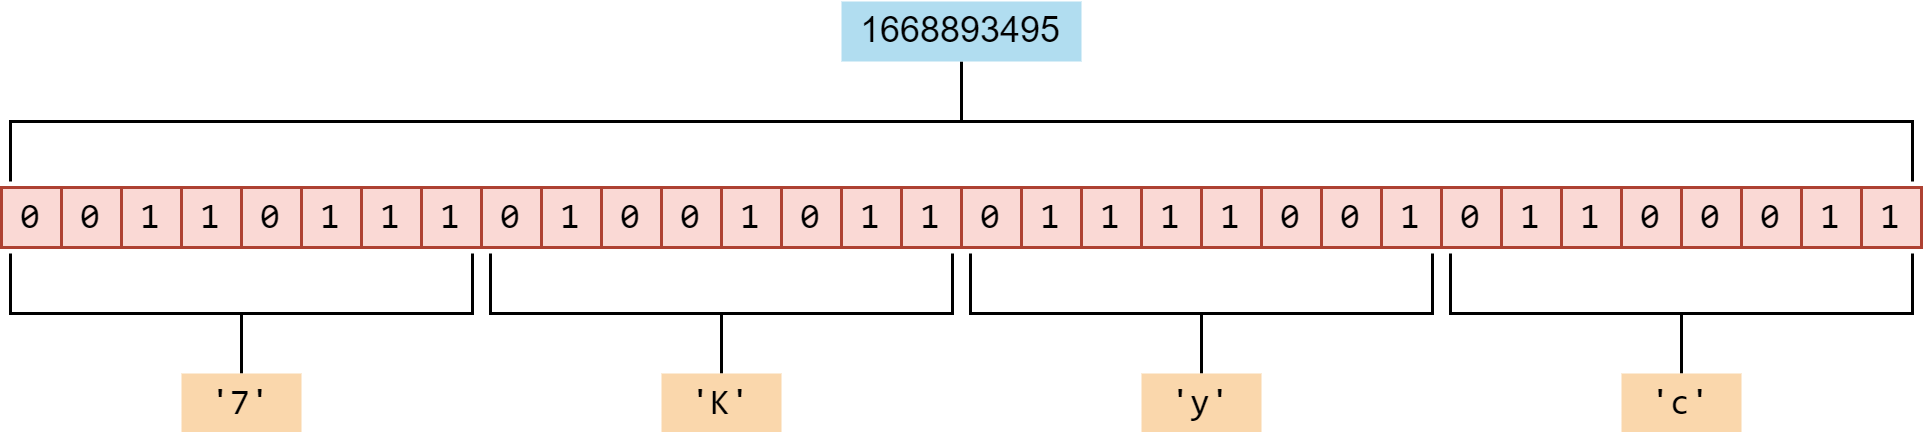

The diagram above was exported from draw.io. Its source (the exported page's mxGraphModel, read from the mxfile embedded in the PNG):
<mxGraphModel dx="977" dy="671" grid="1" gridSize="10" guides="1" tooltips="1" connect="1" arrows="1" fold="1" page="1" pageScale="1" pageWidth="850" pageHeight="1100" math="0" shadow="0">
  <root>
    <mxCell id="0" />
    <mxCell id="1" parent="0" />
    <mxCell id="oLTtamxxTRQdmQDWv0TP-1" value="&lt;font face=&quot;consolas&quot;&gt;0&lt;/font&gt;" style="rounded=0;whiteSpace=wrap;html=1;fillColor=#fad9d5;strokeColor=#ae4132;" parent="1" vertex="1">
      <mxGeometry x="40" y="160" width="20" height="20" as="geometry" />
    </mxCell>
    <mxCell id="oLTtamxxTRQdmQDWv0TP-2" value="&lt;font face=&quot;consolas&quot;&gt;0&lt;/font&gt;" style="rounded=0;whiteSpace=wrap;html=1;fillColor=#fad9d5;strokeColor=#ae4132;" parent="1" vertex="1">
      <mxGeometry x="60" y="160" width="20" height="20" as="geometry" />
    </mxCell>
    <mxCell id="oLTtamxxTRQdmQDWv0TP-7" value="&lt;font face=&quot;consolas&quot;&gt;1&lt;/font&gt;" style="rounded=0;whiteSpace=wrap;html=1;fillColor=#fad9d5;strokeColor=#ae4132;" parent="1" vertex="1">
      <mxGeometry x="80" y="160" width="20" height="20" as="geometry" />
    </mxCell>
    <mxCell id="oLTtamxxTRQdmQDWv0TP-8" value="&lt;font face=&quot;consolas&quot;&gt;1&lt;/font&gt;" style="rounded=0;whiteSpace=wrap;html=1;fillColor=#fad9d5;strokeColor=#ae4132;" parent="1" vertex="1">
      <mxGeometry x="100" y="160" width="20" height="20" as="geometry" />
    </mxCell>
    <mxCell id="oLTtamxxTRQdmQDWv0TP-9" value="&lt;font face=&quot;consolas&quot;&gt;0&lt;/font&gt;" style="rounded=0;whiteSpace=wrap;html=1;fillColor=#fad9d5;strokeColor=#ae4132;" parent="1" vertex="1">
      <mxGeometry x="120" y="160" width="20" height="20" as="geometry" />
    </mxCell>
    <mxCell id="oLTtamxxTRQdmQDWv0TP-10" value="&lt;font face=&quot;consolas&quot;&gt;1&lt;/font&gt;" style="rounded=0;whiteSpace=wrap;html=1;fillColor=#fad9d5;strokeColor=#ae4132;" parent="1" vertex="1">
      <mxGeometry x="140" y="160" width="20" height="20" as="geometry" />
    </mxCell>
    <mxCell id="oLTtamxxTRQdmQDWv0TP-11" value="&lt;font face=&quot;consolas&quot;&gt;1&lt;/font&gt;" style="rounded=0;whiteSpace=wrap;html=1;fillColor=#fad9d5;strokeColor=#ae4132;" parent="1" vertex="1">
      <mxGeometry x="160" y="160" width="20" height="20" as="geometry" />
    </mxCell>
    <mxCell id="oLTtamxxTRQdmQDWv0TP-12" value="&lt;font face=&quot;consolas&quot;&gt;1&lt;/font&gt;" style="rounded=0;whiteSpace=wrap;html=1;fillColor=#fad9d5;strokeColor=#ae4132;" parent="1" vertex="1">
      <mxGeometry x="180" y="160" width="20" height="20" as="geometry" />
    </mxCell>
    <mxCell id="oLTtamxxTRQdmQDWv0TP-13" value="&lt;font face=&quot;consolas&quot;&gt;0&lt;/font&gt;" style="rounded=0;whiteSpace=wrap;html=1;fillColor=#fad9d5;strokeColor=#ae4132;" parent="1" vertex="1">
      <mxGeometry x="200" y="160" width="20" height="20" as="geometry" />
    </mxCell>
    <mxCell id="oLTtamxxTRQdmQDWv0TP-14" value="&lt;font face=&quot;consolas&quot;&gt;1&lt;/font&gt;" style="rounded=0;whiteSpace=wrap;html=1;fillColor=#fad9d5;strokeColor=#ae4132;" parent="1" vertex="1">
      <mxGeometry x="220" y="160" width="20" height="20" as="geometry" />
    </mxCell>
    <mxCell id="oLTtamxxTRQdmQDWv0TP-15" value="&lt;font face=&quot;consolas&quot;&gt;0&lt;/font&gt;" style="rounded=0;whiteSpace=wrap;html=1;fillColor=#fad9d5;strokeColor=#ae4132;" parent="1" vertex="1">
      <mxGeometry x="240" y="160" width="20" height="20" as="geometry" />
    </mxCell>
    <mxCell id="oLTtamxxTRQdmQDWv0TP-16" value="&lt;font face=&quot;consolas&quot;&gt;0&lt;/font&gt;" style="rounded=0;whiteSpace=wrap;html=1;fillColor=#fad9d5;strokeColor=#ae4132;" parent="1" vertex="1">
      <mxGeometry x="260" y="160" width="20" height="20" as="geometry" />
    </mxCell>
    <mxCell id="oLTtamxxTRQdmQDWv0TP-17" value="&lt;font face=&quot;consolas&quot;&gt;1&lt;/font&gt;" style="rounded=0;whiteSpace=wrap;html=1;fillColor=#fad9d5;strokeColor=#ae4132;" parent="1" vertex="1">
      <mxGeometry x="280" y="160" width="20" height="20" as="geometry" />
    </mxCell>
    <mxCell id="oLTtamxxTRQdmQDWv0TP-18" value="&lt;font face=&quot;consolas&quot;&gt;0&lt;/font&gt;" style="rounded=0;whiteSpace=wrap;html=1;fillColor=#fad9d5;strokeColor=#ae4132;" parent="1" vertex="1">
      <mxGeometry x="300" y="160" width="20" height="20" as="geometry" />
    </mxCell>
    <mxCell id="oLTtamxxTRQdmQDWv0TP-19" value="&lt;font face=&quot;consolas&quot;&gt;1&lt;/font&gt;" style="rounded=0;whiteSpace=wrap;html=1;fillColor=#fad9d5;strokeColor=#ae4132;" parent="1" vertex="1">
      <mxGeometry x="320" y="160" width="20" height="20" as="geometry" />
    </mxCell>
    <mxCell id="oLTtamxxTRQdmQDWv0TP-20" value="&lt;font face=&quot;consolas&quot;&gt;1&lt;/font&gt;" style="rounded=0;whiteSpace=wrap;html=1;fillColor=#fad9d5;strokeColor=#ae4132;" parent="1" vertex="1">
      <mxGeometry x="340" y="160" width="20" height="20" as="geometry" />
    </mxCell>
    <mxCell id="oLTtamxxTRQdmQDWv0TP-21" value="&lt;font face=&quot;consolas&quot;&gt;0&lt;/font&gt;" style="rounded=0;whiteSpace=wrap;html=1;fillColor=#fad9d5;strokeColor=#ae4132;" parent="1" vertex="1">
      <mxGeometry x="360" y="160" width="20" height="20" as="geometry" />
    </mxCell>
    <mxCell id="oLTtamxxTRQdmQDWv0TP-22" value="&lt;font face=&quot;consolas&quot;&gt;1&lt;/font&gt;" style="rounded=0;whiteSpace=wrap;html=1;fillColor=#fad9d5;strokeColor=#ae4132;" parent="1" vertex="1">
      <mxGeometry x="380" y="160" width="20" height="20" as="geometry" />
    </mxCell>
    <mxCell id="oLTtamxxTRQdmQDWv0TP-23" value="&lt;font face=&quot;consolas&quot;&gt;1&lt;/font&gt;" style="rounded=0;whiteSpace=wrap;html=1;fillColor=#fad9d5;strokeColor=#ae4132;" parent="1" vertex="1">
      <mxGeometry x="400" y="160" width="20" height="20" as="geometry" />
    </mxCell>
    <mxCell id="oLTtamxxTRQdmQDWv0TP-24" value="&lt;font face=&quot;consolas&quot;&gt;1&lt;/font&gt;" style="rounded=0;whiteSpace=wrap;html=1;fillColor=#fad9d5;strokeColor=#ae4132;" parent="1" vertex="1">
      <mxGeometry x="420" y="160" width="20" height="20" as="geometry" />
    </mxCell>
    <mxCell id="oLTtamxxTRQdmQDWv0TP-25" value="&lt;font face=&quot;consolas&quot;&gt;1&lt;/font&gt;" style="rounded=0;whiteSpace=wrap;html=1;fillColor=#fad9d5;strokeColor=#ae4132;" parent="1" vertex="1">
      <mxGeometry x="440" y="160" width="20" height="20" as="geometry" />
    </mxCell>
    <mxCell id="oLTtamxxTRQdmQDWv0TP-26" value="&lt;font face=&quot;consolas&quot;&gt;0&lt;/font&gt;" style="rounded=0;whiteSpace=wrap;html=1;fillColor=#fad9d5;strokeColor=#ae4132;" parent="1" vertex="1">
      <mxGeometry x="460" y="160" width="20" height="20" as="geometry" />
    </mxCell>
    <mxCell id="oLTtamxxTRQdmQDWv0TP-27" value="&lt;font face=&quot;consolas&quot;&gt;0&lt;/font&gt;" style="rounded=0;whiteSpace=wrap;html=1;fillColor=#fad9d5;strokeColor=#ae4132;" parent="1" vertex="1">
      <mxGeometry x="480" y="160" width="20" height="20" as="geometry" />
    </mxCell>
    <mxCell id="oLTtamxxTRQdmQDWv0TP-28" value="&lt;font face=&quot;consolas&quot;&gt;1&lt;/font&gt;" style="rounded=0;whiteSpace=wrap;html=1;fillColor=#fad9d5;strokeColor=#ae4132;" parent="1" vertex="1">
      <mxGeometry x="500" y="160" width="20" height="20" as="geometry" />
    </mxCell>
    <mxCell id="oLTtamxxTRQdmQDWv0TP-29" value="&lt;font face=&quot;consolas&quot;&gt;0&lt;/font&gt;" style="rounded=0;whiteSpace=wrap;html=1;fillColor=#fad9d5;strokeColor=#ae4132;" parent="1" vertex="1">
      <mxGeometry x="520" y="160" width="20" height="20" as="geometry" />
    </mxCell>
    <mxCell id="oLTtamxxTRQdmQDWv0TP-30" value="&lt;font face=&quot;consolas&quot;&gt;1&lt;/font&gt;" style="rounded=0;whiteSpace=wrap;html=1;fillColor=#fad9d5;strokeColor=#ae4132;" parent="1" vertex="1">
      <mxGeometry x="540" y="160" width="20" height="20" as="geometry" />
    </mxCell>
    <mxCell id="oLTtamxxTRQdmQDWv0TP-31" value="&lt;font face=&quot;consolas&quot;&gt;1&lt;/font&gt;" style="rounded=0;whiteSpace=wrap;html=1;fillColor=#fad9d5;strokeColor=#ae4132;" parent="1" vertex="1">
      <mxGeometry x="560" y="160" width="20" height="20" as="geometry" />
    </mxCell>
    <mxCell id="oLTtamxxTRQdmQDWv0TP-32" value="&lt;font face=&quot;consolas&quot;&gt;0&lt;/font&gt;" style="rounded=0;whiteSpace=wrap;html=1;fillColor=#fad9d5;strokeColor=#ae4132;" parent="1" vertex="1">
      <mxGeometry x="580" y="160" width="20" height="20" as="geometry" />
    </mxCell>
    <mxCell id="oLTtamxxTRQdmQDWv0TP-33" value="&lt;font face=&quot;consolas&quot;&gt;0&lt;/font&gt;" style="rounded=0;whiteSpace=wrap;html=1;fillColor=#fad9d5;strokeColor=#ae4132;" parent="1" vertex="1">
      <mxGeometry x="600" y="160" width="20" height="20" as="geometry" />
    </mxCell>
    <mxCell id="oLTtamxxTRQdmQDWv0TP-34" value="&lt;font face=&quot;consolas&quot;&gt;0&lt;/font&gt;" style="rounded=0;whiteSpace=wrap;html=1;fillColor=#fad9d5;strokeColor=#ae4132;" parent="1" vertex="1">
      <mxGeometry x="620" y="160" width="20" height="20" as="geometry" />
    </mxCell>
    <mxCell id="oLTtamxxTRQdmQDWv0TP-35" value="&lt;font face=&quot;consolas&quot;&gt;1&lt;/font&gt;" style="rounded=0;whiteSpace=wrap;html=1;fillColor=#fad9d5;strokeColor=#ae4132;" parent="1" vertex="1">
      <mxGeometry x="640" y="160" width="20" height="20" as="geometry" />
    </mxCell>
    <mxCell id="oLTtamxxTRQdmQDWv0TP-36" value="&lt;font face=&quot;consolas&quot;&gt;1&lt;/font&gt;" style="rounded=0;whiteSpace=wrap;html=1;fillColor=#fad9d5;strokeColor=#ae4132;" parent="1" vertex="1">
      <mxGeometry x="660" y="160" width="20" height="20" as="geometry" />
    </mxCell>
    <mxCell id="oLTtamxxTRQdmQDWv0TP-42" value="" style="strokeWidth=1;html=1;shape=mxgraph.flowchart.annotation_2;align=left;labelPosition=right;pointerEvents=1;direction=north;" parent="1" vertex="1">
      <mxGeometry x="43" y="182" width="154" height="40" as="geometry" />
    </mxCell>
    <mxCell id="oLTtamxxTRQdmQDWv0TP-43" value="&lt;font face=&quot;consolas&quot;&gt;'7'&lt;/font&gt;" style="text;html=1;strokeColor=none;fillColor=#fad7ac;align=center;verticalAlign=middle;whiteSpace=wrap;rounded=0;" parent="1" vertex="1">
      <mxGeometry x="100" y="222" width="40" height="20" as="geometry" />
    </mxCell>
    <mxCell id="oLTtamxxTRQdmQDWv0TP-44" value="" style="strokeWidth=1;html=1;shape=mxgraph.flowchart.annotation_2;align=left;labelPosition=right;pointerEvents=1;direction=north;" parent="1" vertex="1">
      <mxGeometry x="203" y="182" width="154" height="40" as="geometry" />
    </mxCell>
    <mxCell id="oLTtamxxTRQdmQDWv0TP-45" value="&lt;font face=&quot;consolas&quot;&gt;'K'&lt;/font&gt;" style="text;html=1;strokeColor=none;fillColor=#fad7ac;align=center;verticalAlign=middle;whiteSpace=wrap;rounded=0;" parent="1" vertex="1">
      <mxGeometry x="260" y="222" width="40" height="20" as="geometry" />
    </mxCell>
    <mxCell id="oLTtamxxTRQdmQDWv0TP-46" value="" style="strokeWidth=1;html=1;shape=mxgraph.flowchart.annotation_2;align=left;labelPosition=right;pointerEvents=1;direction=north;" parent="1" vertex="1">
      <mxGeometry x="363" y="182" width="154" height="40" as="geometry" />
    </mxCell>
    <mxCell id="oLTtamxxTRQdmQDWv0TP-47" value="&lt;font face=&quot;consolas&quot;&gt;'y'&lt;/font&gt;" style="text;html=1;strokeColor=none;fillColor=#fad7ac;align=center;verticalAlign=middle;whiteSpace=wrap;rounded=0;" parent="1" vertex="1">
      <mxGeometry x="420" y="222" width="40" height="20" as="geometry" />
    </mxCell>
    <mxCell id="oLTtamxxTRQdmQDWv0TP-48" value="" style="strokeWidth=1;html=1;shape=mxgraph.flowchart.annotation_2;align=left;labelPosition=right;pointerEvents=1;direction=north;" parent="1" vertex="1">
      <mxGeometry x="523" y="182" width="154" height="40" as="geometry" />
    </mxCell>
    <mxCell id="oLTtamxxTRQdmQDWv0TP-49" value="&lt;font face=&quot;consolas&quot;&gt;'c'&lt;/font&gt;" style="text;html=1;strokeColor=none;fillColor=#fad7ac;align=center;verticalAlign=middle;whiteSpace=wrap;rounded=0;" parent="1" vertex="1">
      <mxGeometry x="580" y="222" width="40" height="20" as="geometry" />
    </mxCell>
    <mxCell id="oLTtamxxTRQdmQDWv0TP-51" value="" style="strokeWidth=1;html=1;shape=mxgraph.flowchart.annotation_2;align=left;labelPosition=right;pointerEvents=1;direction=south;" parent="1" vertex="1">
      <mxGeometry x="43" y="118" width="634" height="40" as="geometry" />
    </mxCell>
    <mxCell id="oLTtamxxTRQdmQDWv0TP-53" value="1668893495" style="text;html=1;strokeColor=none;fillColor=#b1ddf0;align=center;verticalAlign=middle;whiteSpace=wrap;rounded=0;" parent="1" vertex="1">
      <mxGeometry x="320" y="98" width="80" height="20" as="geometry" />
    </mxCell>
  </root>
</mxGraphModel>